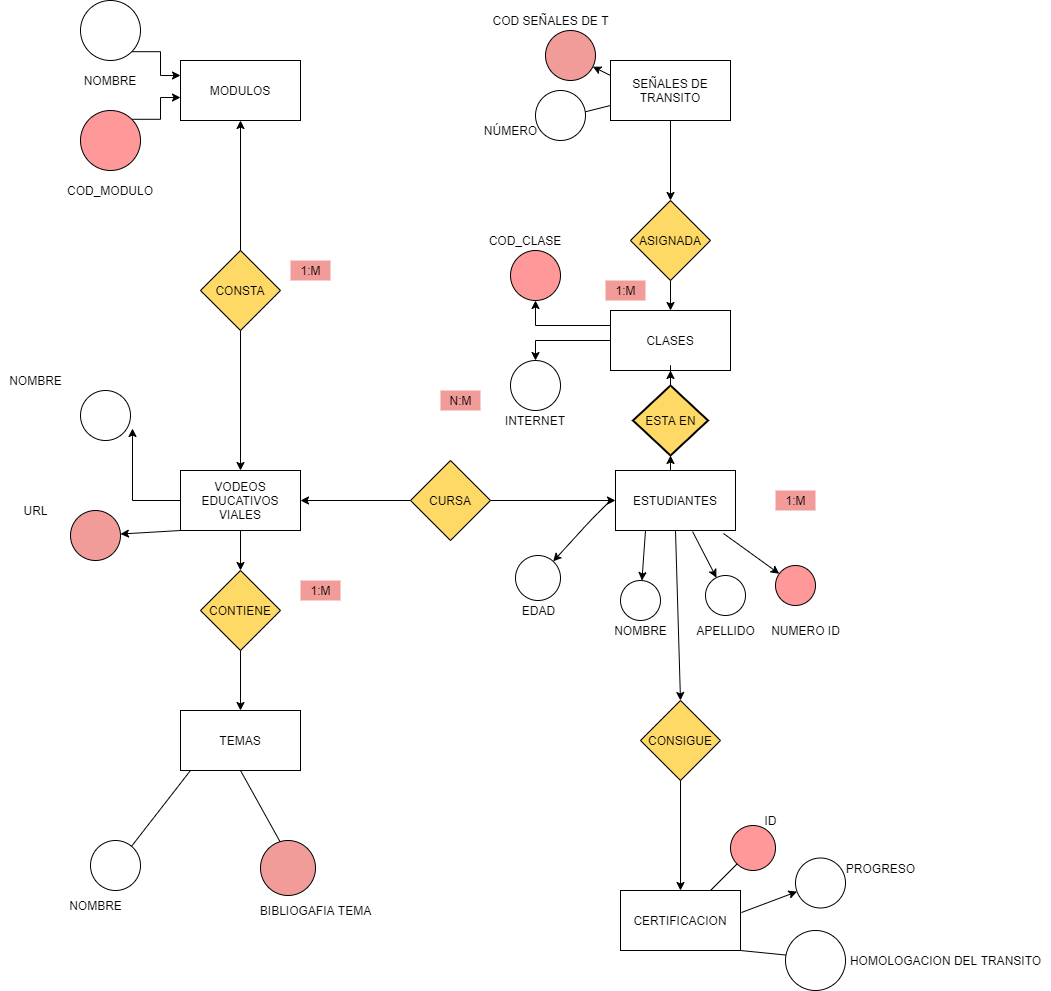

The diagram above was exported from draw.io. Its source (the exported page's mxGraphModel, read from the mxfile embedded in the PNG):
<mxGraphModel dx="1935" dy="450" grid="1" gridSize="10" guides="1" tooltips="1" connect="1" arrows="1" fold="1" page="1" pageScale="1" pageWidth="827" pageHeight="1169" math="0" shadow="0">
  <root>
    <mxCell id="0" />
    <mxCell id="1" parent="0" />
    <mxCell id="D1QVsU2pqHK71WG4-ejC-1" style="edgeStyle=orthogonalEdgeStyle;rounded=0;orthogonalLoop=1;jettySize=auto;html=1;exitX=0.5;exitY=0;exitDx=0;exitDy=0;" edge="1" parent="1" source="nVh4SJZ1uGmN1MCwSX_--3" target="D1QVsU2pqHK71WG4-ejC-2">
      <mxGeometry relative="1" as="geometry">
        <mxPoint x="180" y="180" as="targetPoint" />
      </mxGeometry>
    </mxCell>
    <mxCell id="nVh4SJZ1uGmN1MCwSX_--3" value="CONSTA" style="rhombus;whiteSpace=wrap;html=1;fillColor=#FFD966;" parent="1" vertex="1">
      <mxGeometry x="140" y="270" width="80" height="80" as="geometry" />
    </mxCell>
    <mxCell id="nVh4SJZ1uGmN1MCwSX_--4" value="" style="endArrow=classic;html=1;exitX=0.5;exitY=1;exitDx=0;exitDy=0;entryX=0.5;entryY=0;entryDx=0;entryDy=0;" parent="1" source="nVh4SJZ1uGmN1MCwSX_--3" target="nVh4SJZ1uGmN1MCwSX_--5" edge="1">
      <mxGeometry width="50" height="50" relative="1" as="geometry">
        <mxPoint x="160" y="420" as="sourcePoint" />
        <mxPoint x="180" y="430" as="targetPoint" />
      </mxGeometry>
    </mxCell>
    <mxCell id="FoCCXJua6j9mrHzbBJgL-2" style="edgeStyle=orthogonalEdgeStyle;rounded=0;orthogonalLoop=1;jettySize=auto;html=1;entryX=1.04;entryY=0.76;entryDx=0;entryDy=0;entryPerimeter=0;" parent="1" source="nVh4SJZ1uGmN1MCwSX_--5" target="nVh4SJZ1uGmN1MCwSX_--26" edge="1">
      <mxGeometry relative="1" as="geometry" />
    </mxCell>
    <mxCell id="nVh4SJZ1uGmN1MCwSX_--5" value="VODEOS EDUCATIVOS VIALES" style="rounded=0;whiteSpace=wrap;html=1;" parent="1" vertex="1">
      <mxGeometry x="120" y="490" width="120" height="60" as="geometry" />
    </mxCell>
    <mxCell id="nVh4SJZ1uGmN1MCwSX_--6" value="" style="endArrow=classic;html=1;exitX=0.5;exitY=1;exitDx=0;exitDy=0;entryX=0.5;entryY=0;entryDx=0;entryDy=0;" parent="1" source="nVh4SJZ1uGmN1MCwSX_--5" target="nVh4SJZ1uGmN1MCwSX_--7" edge="1">
      <mxGeometry width="50" height="50" relative="1" as="geometry">
        <mxPoint x="160" y="540" as="sourcePoint" />
        <mxPoint x="180" y="570" as="targetPoint" />
      </mxGeometry>
    </mxCell>
    <mxCell id="nVh4SJZ1uGmN1MCwSX_--7" value="CONTIENE" style="rhombus;whiteSpace=wrap;html=1;fillColor=#FFD966;" parent="1" vertex="1">
      <mxGeometry x="140" y="590" width="80" height="80" as="geometry" />
    </mxCell>
    <mxCell id="nVh4SJZ1uGmN1MCwSX_--8" value="" style="endArrow=classic;html=1;exitX=0.5;exitY=1;exitDx=0;exitDy=0;" parent="1" source="nVh4SJZ1uGmN1MCwSX_--7" edge="1">
      <mxGeometry width="50" height="50" relative="1" as="geometry">
        <mxPoint x="150" y="700" as="sourcePoint" />
        <mxPoint x="180" y="730" as="targetPoint" />
      </mxGeometry>
    </mxCell>
    <mxCell id="nVh4SJZ1uGmN1MCwSX_--9" value="TEMAS" style="rounded=0;whiteSpace=wrap;html=1;" parent="1" vertex="1">
      <mxGeometry x="120" y="730" width="120" height="60" as="geometry" />
    </mxCell>
    <mxCell id="nVh4SJZ1uGmN1MCwSX_--22" value="" style="endArrow=classic;html=1;exitX=0;exitY=1;exitDx=0;exitDy=0;" parent="1" source="nVh4SJZ1uGmN1MCwSX_--5" target="nVh4SJZ1uGmN1MCwSX_--25" edge="1">
      <mxGeometry width="50" height="50" relative="1" as="geometry">
        <mxPoint x="110" y="490" as="sourcePoint" />
        <mxPoint x="40" y="510" as="targetPoint" />
      </mxGeometry>
    </mxCell>
    <mxCell id="nVh4SJZ1uGmN1MCwSX_--23" value="URL" style="text;html=1;align=center;verticalAlign=middle;resizable=0;points=[];autosize=1;" parent="1" vertex="1">
      <mxGeometry x="-45" y="520" width="40" height="20" as="geometry" />
    </mxCell>
    <mxCell id="nVh4SJZ1uGmN1MCwSX_--24" value="NOMBRE" style="text;html=1;align=center;verticalAlign=middle;resizable=0;points=[];autosize=1;" parent="1" vertex="1">
      <mxGeometry x="-60" y="390" width="70" height="20" as="geometry" />
    </mxCell>
    <mxCell id="nVh4SJZ1uGmN1MCwSX_--25" value="" style="ellipse;whiteSpace=wrap;html=1;aspect=fixed;fillColor=#F19C99;" parent="1" vertex="1">
      <mxGeometry x="10" y="530" width="50" height="50" as="geometry" />
    </mxCell>
    <mxCell id="nVh4SJZ1uGmN1MCwSX_--26" value="" style="ellipse;whiteSpace=wrap;html=1;aspect=fixed;fillColor=#FFFFFF;" parent="1" vertex="1">
      <mxGeometry x="20" y="410" width="50" height="50" as="geometry" />
    </mxCell>
    <mxCell id="nVh4SJZ1uGmN1MCwSX_--29" value="" style="endArrow=classic;html=1;exitX=0.083;exitY=1;exitDx=0;exitDy=0;exitPerimeter=0;" parent="1" source="nVh4SJZ1uGmN1MCwSX_--9" edge="1">
      <mxGeometry width="50" height="50" relative="1" as="geometry">
        <mxPoint x="120" y="780" as="sourcePoint" />
        <mxPoint x="60" y="880" as="targetPoint" />
      </mxGeometry>
    </mxCell>
    <mxCell id="nVh4SJZ1uGmN1MCwSX_--30" value="" style="endArrow=classic;html=1;exitX=0.5;exitY=1;exitDx=0;exitDy=0;" parent="1" source="nVh4SJZ1uGmN1MCwSX_--9" edge="1">
      <mxGeometry width="50" height="50" relative="1" as="geometry">
        <mxPoint x="200" y="920" as="sourcePoint" />
        <mxPoint x="230" y="880" as="targetPoint" />
      </mxGeometry>
    </mxCell>
    <mxCell id="nVh4SJZ1uGmN1MCwSX_--31" value="" style="ellipse;whiteSpace=wrap;html=1;aspect=fixed;fillColor=#F19C99;" parent="1" vertex="1">
      <mxGeometry x="200" y="860" width="55" height="55" as="geometry" />
    </mxCell>
    <mxCell id="nVh4SJZ1uGmN1MCwSX_--32" value="" style="ellipse;whiteSpace=wrap;html=1;aspect=fixed;fillColor=#FFFFFF;" parent="1" vertex="1">
      <mxGeometry x="30" y="860" width="50" height="50" as="geometry" />
    </mxCell>
    <mxCell id="nVh4SJZ1uGmN1MCwSX_--33" value="NOMBRE" style="text;html=1;align=center;verticalAlign=middle;resizable=0;points=[];autosize=1;" parent="1" vertex="1">
      <mxGeometry y="915" width="70" height="20" as="geometry" />
    </mxCell>
    <mxCell id="nVh4SJZ1uGmN1MCwSX_--34" value="BIBLIOGAFIA TEMA" style="text;html=1;align=center;verticalAlign=middle;resizable=0;points=[];autosize=1;" parent="1" vertex="1">
      <mxGeometry x="190" y="920" width="130" height="20" as="geometry" />
    </mxCell>
    <mxCell id="nVh4SJZ1uGmN1MCwSX_--35" value="" style="endArrow=classic;html=1;entryX=1;entryY=0.5;entryDx=0;entryDy=0;" parent="1" source="nVh4SJZ1uGmN1MCwSX_--36" target="nVh4SJZ1uGmN1MCwSX_--5" edge="1">
      <mxGeometry width="50" height="50" relative="1" as="geometry">
        <mxPoint x="360" y="460" as="sourcePoint" />
        <mxPoint x="400" y="450" as="targetPoint" />
        <Array as="points" />
      </mxGeometry>
    </mxCell>
    <mxCell id="nVh4SJZ1uGmN1MCwSX_--36" value="CURSA" style="rhombus;whiteSpace=wrap;html=1;fillColor=#FFD966;" parent="1" vertex="1">
      <mxGeometry x="350" y="480" width="80" height="80" as="geometry" />
    </mxCell>
    <mxCell id="nVh4SJZ1uGmN1MCwSX_--37" value="" style="endArrow=classic;html=1;exitX=1;exitY=0.5;exitDx=0;exitDy=0;entryX=0;entryY=0.5;entryDx=0;entryDy=0;" parent="1" source="nVh4SJZ1uGmN1MCwSX_--36" target="nVh4SJZ1uGmN1MCwSX_--41" edge="1">
      <mxGeometry width="50" height="50" relative="1" as="geometry">
        <mxPoint x="440" y="480" as="sourcePoint" />
        <mxPoint x="540" y="490" as="targetPoint" />
      </mxGeometry>
    </mxCell>
    <mxCell id="nVh4SJZ1uGmN1MCwSX_--38" value="1:M" style="text;html=1;align=center;verticalAlign=middle;resizable=0;points=[];autosize=1;fillColor=#F19C99;" parent="1" vertex="1">
      <mxGeometry x="230" y="280" width="40" height="20" as="geometry" />
    </mxCell>
    <mxCell id="nVh4SJZ1uGmN1MCwSX_--39" value="1:M" style="text;html=1;align=center;verticalAlign=middle;resizable=0;points=[];autosize=1;fillColor=#F19C99;" parent="1" vertex="1">
      <mxGeometry x="240" y="600" width="40" height="20" as="geometry" />
    </mxCell>
    <mxCell id="nVh4SJZ1uGmN1MCwSX_--40" value="N:M" style="text;html=1;align=center;verticalAlign=middle;resizable=0;points=[];autosize=1;fillColor=#F19C99;" parent="1" vertex="1">
      <mxGeometry x="380" y="410" width="40" height="20" as="geometry" />
    </mxCell>
    <mxCell id="nVh4SJZ1uGmN1MCwSX_--41" value="ESTUDIANTES" style="rounded=0;whiteSpace=wrap;html=1;fillColor=#FFFFFF;" parent="1" vertex="1">
      <mxGeometry x="555" y="490" width="120" height="60" as="geometry" />
    </mxCell>
    <mxCell id="nVh4SJZ1uGmN1MCwSX_--44" value="" style="endArrow=classic;html=1;exitX=0.642;exitY=1.017;exitDx=0;exitDy=0;exitPerimeter=0;" parent="1" source="nVh4SJZ1uGmN1MCwSX_--41" target="nVh4SJZ1uGmN1MCwSX_--73" edge="1">
      <mxGeometry width="50" height="50" relative="1" as="geometry">
        <mxPoint x="630" y="560" as="sourcePoint" />
        <mxPoint x="650" y="550" as="targetPoint" />
      </mxGeometry>
    </mxCell>
    <mxCell id="nVh4SJZ1uGmN1MCwSX_--45" value="" style="endArrow=classic;html=1;exitX=0.9;exitY=1.05;exitDx=0;exitDy=0;exitPerimeter=0;" parent="1" source="nVh4SJZ1uGmN1MCwSX_--41" target="nVh4SJZ1uGmN1MCwSX_--74" edge="1">
      <mxGeometry width="50" height="50" relative="1" as="geometry">
        <mxPoint x="680" y="550" as="sourcePoint" />
        <mxPoint x="720" y="540" as="targetPoint" />
      </mxGeometry>
    </mxCell>
    <mxCell id="nVh4SJZ1uGmN1MCwSX_--46" value="EDAD" style="text;html=1;align=center;verticalAlign=middle;resizable=0;points=[];autosize=1;" parent="1" vertex="1">
      <mxGeometry x="452.5" y="620" width="50" height="20" as="geometry" />
    </mxCell>
    <mxCell id="nVh4SJZ1uGmN1MCwSX_--47" value="NOMBRE" style="text;html=1;align=center;verticalAlign=middle;resizable=0;points=[];autosize=1;" parent="1" vertex="1">
      <mxGeometry x="545" y="640" width="70" height="20" as="geometry" />
    </mxCell>
    <mxCell id="nVh4SJZ1uGmN1MCwSX_--48" value="APELLIDO" style="text;html=1;align=center;verticalAlign=middle;resizable=0;points=[];autosize=1;" parent="1" vertex="1">
      <mxGeometry x="630" y="640" width="70" height="20" as="geometry" />
    </mxCell>
    <mxCell id="nVh4SJZ1uGmN1MCwSX_--49" value="NUMERO ID" style="text;html=1;align=center;verticalAlign=middle;resizable=0;points=[];autosize=1;" parent="1" vertex="1">
      <mxGeometry x="705" y="640" width="80" height="20" as="geometry" />
    </mxCell>
    <mxCell id="nVh4SJZ1uGmN1MCwSX_--50" value="" style="endArrow=classic;html=1;exitX=0.5;exitY=1;exitDx=0;exitDy=0;" parent="1" source="nVh4SJZ1uGmN1MCwSX_--41" edge="1">
      <mxGeometry width="50" height="50" relative="1" as="geometry">
        <mxPoint x="610" y="520" as="sourcePoint" />
        <mxPoint x="620" y="720" as="targetPoint" />
      </mxGeometry>
    </mxCell>
    <mxCell id="nVh4SJZ1uGmN1MCwSX_--51" value="CONSIGUE" style="rhombus;whiteSpace=wrap;html=1;fillColor=#FFD966;" parent="1" vertex="1">
      <mxGeometry x="580" y="720" width="80" height="80" as="geometry" />
    </mxCell>
    <mxCell id="nVh4SJZ1uGmN1MCwSX_--52" value="" style="endArrow=classic;html=1;exitX=0.5;exitY=1;exitDx=0;exitDy=0;" parent="1" source="nVh4SJZ1uGmN1MCwSX_--51" edge="1">
      <mxGeometry width="50" height="50" relative="1" as="geometry">
        <mxPoint x="590" y="860" as="sourcePoint" />
        <mxPoint x="620" y="910" as="targetPoint" />
      </mxGeometry>
    </mxCell>
    <mxCell id="nVh4SJZ1uGmN1MCwSX_--53" value="CERTIFICACION" style="rounded=0;whiteSpace=wrap;html=1;fillColor=#FFFFFF;" parent="1" vertex="1">
      <mxGeometry x="560" y="910" width="120" height="60" as="geometry" />
    </mxCell>
    <mxCell id="nVh4SJZ1uGmN1MCwSX_--54" value="" style="endArrow=classic;html=1;exitX=1;exitY=1;exitDx=0;exitDy=0;" parent="1" source="nVh4SJZ1uGmN1MCwSX_--53" edge="1">
      <mxGeometry width="50" height="50" relative="1" as="geometry">
        <mxPoint x="700" y="970" as="sourcePoint" />
        <mxPoint x="780" y="980" as="targetPoint" />
      </mxGeometry>
    </mxCell>
    <mxCell id="nVh4SJZ1uGmN1MCwSX_--55" value="" style="endArrow=classic;html=1;" parent="1" edge="1">
      <mxGeometry width="50" height="50" relative="1" as="geometry">
        <mxPoint x="650" y="910" as="sourcePoint" />
        <mxPoint x="700" y="860" as="targetPoint" />
      </mxGeometry>
    </mxCell>
    <mxCell id="nVh4SJZ1uGmN1MCwSX_--57" value="ID" style="text;html=1;align=center;verticalAlign=middle;resizable=0;points=[];autosize=1;" parent="1" vertex="1">
      <mxGeometry x="695" y="830" width="30" height="20" as="geometry" />
    </mxCell>
    <mxCell id="nVh4SJZ1uGmN1MCwSX_--59" value="HOMOLOGACION DEL TRANSITO" style="text;html=1;align=center;verticalAlign=middle;resizable=0;points=[];autosize=1;" parent="1" vertex="1">
      <mxGeometry x="780" y="970" width="210" height="20" as="geometry" />
    </mxCell>
    <mxCell id="FoCCXJua6j9mrHzbBJgL-3" style="edgeStyle=orthogonalEdgeStyle;rounded=0;orthogonalLoop=1;jettySize=auto;html=1;exitX=0.5;exitY=1;exitDx=0;exitDy=0;entryX=0.5;entryY=0;entryDx=0;entryDy=0;" parent="1" source="nVh4SJZ1uGmN1MCwSX_--60" target="FoCCXJua6j9mrHzbBJgL-1" edge="1">
      <mxGeometry relative="1" as="geometry" />
    </mxCell>
    <mxCell id="nVh4SJZ1uGmN1MCwSX_--60" value="ASIGNADA" style="rhombus;whiteSpace=wrap;html=1;fillColor=#FFD966;" parent="1" vertex="1">
      <mxGeometry x="570" y="220" width="80" height="80" as="geometry" />
    </mxCell>
    <mxCell id="nVh4SJZ1uGmN1MCwSX_--62" value="1:M" style="text;html=1;align=center;verticalAlign=middle;resizable=0;points=[];autosize=1;fillColor=#F19C99;" parent="1" vertex="1">
      <mxGeometry x="545" y="300" width="40" height="20" as="geometry" />
    </mxCell>
    <mxCell id="nVh4SJZ1uGmN1MCwSX_--63" value="" style="endArrow=classic;html=1;entryX=0.5;entryY=0;entryDx=0;entryDy=0;" parent="1" target="nVh4SJZ1uGmN1MCwSX_--60" edge="1">
      <mxGeometry width="50" height="50" relative="1" as="geometry">
        <mxPoint x="610" y="140" as="sourcePoint" />
        <mxPoint x="630" y="140" as="targetPoint" />
      </mxGeometry>
    </mxCell>
    <mxCell id="nVh4SJZ1uGmN1MCwSX_--64" value="SEÑALES DE TRANSITO" style="rounded=0;whiteSpace=wrap;html=1;fillColor=#FFFFFF;" parent="1" vertex="1">
      <mxGeometry x="550" y="80" width="120" height="60" as="geometry" />
    </mxCell>
    <mxCell id="nVh4SJZ1uGmN1MCwSX_--65" value="" style="endArrow=classic;html=1;exitX=0;exitY=0.75;exitDx=0;exitDy=0;" parent="1" source="nVh4SJZ1uGmN1MCwSX_--64" edge="1">
      <mxGeometry width="50" height="50" relative="1" as="geometry">
        <mxPoint x="500" y="150" as="sourcePoint" />
        <mxPoint x="490" y="140" as="targetPoint" />
      </mxGeometry>
    </mxCell>
    <mxCell id="nVh4SJZ1uGmN1MCwSX_--66" value="" style="endArrow=classic;html=1;exitX=0;exitY=0.25;exitDx=0;exitDy=0;" parent="1" source="nVh4SJZ1uGmN1MCwSX_--95" edge="1">
      <mxGeometry width="50" height="50" relative="1" as="geometry">
        <mxPoint x="490" y="120" as="sourcePoint" />
        <mxPoint x="500" y="60" as="targetPoint" />
      </mxGeometry>
    </mxCell>
    <mxCell id="nVh4SJZ1uGmN1MCwSX_--67" value="COD SEÑALES DE T&lt;br&gt;" style="text;html=1;align=center;verticalAlign=middle;resizable=0;points=[];autosize=1;" parent="1" vertex="1">
      <mxGeometry x="425" y="30" width="130" height="20" as="geometry" />
    </mxCell>
    <mxCell id="nVh4SJZ1uGmN1MCwSX_--68" value="NÚMERO" style="text;html=1;align=center;verticalAlign=middle;resizable=0;points=[];autosize=1;" parent="1" vertex="1">
      <mxGeometry x="415" y="140" width="70" height="20" as="geometry" />
    </mxCell>
    <mxCell id="nVh4SJZ1uGmN1MCwSX_--69" value="" style="ellipse;whiteSpace=wrap;html=1;aspect=fixed;fillColor=#FFFFFF;" parent="1" vertex="1">
      <mxGeometry x="455" y="575" width="45" height="45" as="geometry" />
    </mxCell>
    <mxCell id="nVh4SJZ1uGmN1MCwSX_--70" value="" style="endArrow=classic;html=1;" parent="1" target="nVh4SJZ1uGmN1MCwSX_--69" edge="1">
      <mxGeometry width="50" height="50" relative="1" as="geometry">
        <mxPoint x="550" y="520" as="sourcePoint" />
        <mxPoint x="530" y="550" as="targetPoint" />
        <Array as="points">
          <mxPoint x="530" y="540" />
        </Array>
      </mxGeometry>
    </mxCell>
    <mxCell id="nVh4SJZ1uGmN1MCwSX_--71" value="" style="ellipse;whiteSpace=wrap;html=1;aspect=fixed;fillColor=#FFFFFF;" parent="1" vertex="1">
      <mxGeometry x="560" y="600" width="40" height="40" as="geometry" />
    </mxCell>
    <mxCell id="nVh4SJZ1uGmN1MCwSX_--72" value="" style="endArrow=classic;html=1;exitX=0.25;exitY=1;exitDx=0;exitDy=0;" parent="1" source="nVh4SJZ1uGmN1MCwSX_--41" target="nVh4SJZ1uGmN1MCwSX_--71" edge="1">
      <mxGeometry width="50" height="50" relative="1" as="geometry">
        <mxPoint x="580" y="490" as="sourcePoint" />
        <mxPoint x="590" y="560" as="targetPoint" />
      </mxGeometry>
    </mxCell>
    <mxCell id="nVh4SJZ1uGmN1MCwSX_--73" value="" style="ellipse;whiteSpace=wrap;html=1;aspect=fixed;fillColor=#FFFFFF;" parent="1" vertex="1">
      <mxGeometry x="645" y="595" width="40" height="40" as="geometry" />
    </mxCell>
    <mxCell id="nVh4SJZ1uGmN1MCwSX_--74" value="" style="ellipse;whiteSpace=wrap;html=1;aspect=fixed;fillColor=#FF9999;" parent="1" vertex="1">
      <mxGeometry x="715" y="585" width="40" height="40" as="geometry" />
    </mxCell>
    <mxCell id="nVh4SJZ1uGmN1MCwSX_--75" value="" style="ellipse;whiteSpace=wrap;html=1;aspect=fixed;fillColor=#FF9999;" parent="1" vertex="1">
      <mxGeometry x="670" y="845" width="45" height="45" as="geometry" />
    </mxCell>
    <mxCell id="nVh4SJZ1uGmN1MCwSX_--76" value="" style="ellipse;whiteSpace=wrap;html=1;aspect=fixed;fillColor=#FFFFFF;" parent="1" vertex="1">
      <mxGeometry x="735" y="877.5" width="50" height="50" as="geometry" />
    </mxCell>
    <mxCell id="nVh4SJZ1uGmN1MCwSX_--77" value="" style="endArrow=classic;html=1;exitX=1.008;exitY=0.367;exitDx=0;exitDy=0;exitPerimeter=0;" parent="1" source="nVh4SJZ1uGmN1MCwSX_--53" target="nVh4SJZ1uGmN1MCwSX_--76" edge="1">
      <mxGeometry width="50" height="50" relative="1" as="geometry">
        <mxPoint x="680.96" y="932.02" as="sourcePoint" />
        <mxPoint x="780" y="900" as="targetPoint" />
      </mxGeometry>
    </mxCell>
    <mxCell id="nVh4SJZ1uGmN1MCwSX_--78" value="PROGRESO" style="text;html=1;align=center;verticalAlign=middle;resizable=0;points=[];autosize=1;" parent="1" vertex="1">
      <mxGeometry x="780" y="877.5" width="80" height="20" as="geometry" />
    </mxCell>
    <mxCell id="nVh4SJZ1uGmN1MCwSX_--82" value="" style="ellipse;whiteSpace=wrap;html=1;aspect=fixed;fillColor=#FFFFFF;" parent="1" vertex="1">
      <mxGeometry x="725" y="950" width="60" height="60" as="geometry" />
    </mxCell>
    <mxCell id="nVh4SJZ1uGmN1MCwSX_--93" value="1:M" style="text;html=1;align=center;verticalAlign=middle;resizable=0;points=[];autosize=1;fillColor=#F19C99;" parent="1" vertex="1">
      <mxGeometry x="715" y="510" width="40" height="20" as="geometry" />
    </mxCell>
    <mxCell id="nVh4SJZ1uGmN1MCwSX_--94" value="" style="ellipse;whiteSpace=wrap;html=1;aspect=fixed;fillColor=#FFFFFF;" parent="1" vertex="1">
      <mxGeometry x="475" y="110" width="50" height="50" as="geometry" />
    </mxCell>
    <mxCell id="nVh4SJZ1uGmN1MCwSX_--95" value="" style="ellipse;whiteSpace=wrap;html=1;aspect=fixed;fillColor=#F19C99;" parent="1" vertex="1">
      <mxGeometry x="485" y="50" width="50" height="50" as="geometry" />
    </mxCell>
    <mxCell id="nVh4SJZ1uGmN1MCwSX_--96" value="" style="endArrow=classic;html=1;exitX=0;exitY=0.25;exitDx=0;exitDy=0;" parent="1" source="nVh4SJZ1uGmN1MCwSX_--64" target="nVh4SJZ1uGmN1MCwSX_--95" edge="1">
      <mxGeometry width="50" height="50" relative="1" as="geometry">
        <mxPoint x="550" y="95" as="sourcePoint" />
        <mxPoint x="500" y="60" as="targetPoint" />
      </mxGeometry>
    </mxCell>
    <mxCell id="FoCCXJua6j9mrHzbBJgL-11" style="edgeStyle=orthogonalEdgeStyle;rounded=0;orthogonalLoop=1;jettySize=auto;html=1;exitX=0;exitY=0.25;exitDx=0;exitDy=0;entryX=0.5;entryY=1;entryDx=0;entryDy=0;" parent="1" source="FoCCXJua6j9mrHzbBJgL-1" target="FoCCXJua6j9mrHzbBJgL-5" edge="1">
      <mxGeometry relative="1" as="geometry" />
    </mxCell>
    <mxCell id="FoCCXJua6j9mrHzbBJgL-12" style="edgeStyle=orthogonalEdgeStyle;rounded=0;orthogonalLoop=1;jettySize=auto;html=1;exitX=0;exitY=0.5;exitDx=0;exitDy=0;entryX=0.5;entryY=0;entryDx=0;entryDy=0;" parent="1" source="FoCCXJua6j9mrHzbBJgL-1" target="FoCCXJua6j9mrHzbBJgL-9" edge="1">
      <mxGeometry relative="1" as="geometry" />
    </mxCell>
    <mxCell id="FoCCXJua6j9mrHzbBJgL-1" value="CLASES" style="rounded=0;whiteSpace=wrap;html=1;fillColor=#FFFFFF;" parent="1" vertex="1">
      <mxGeometry x="550" y="330" width="120" height="60" as="geometry" />
    </mxCell>
    <mxCell id="FoCCXJua6j9mrHzbBJgL-5" value="" style="ellipse;whiteSpace=wrap;html=1;aspect=fixed;fillColor=#FF9999;" parent="1" vertex="1">
      <mxGeometry x="450" y="270" width="50" height="50" as="geometry" />
    </mxCell>
    <mxCell id="FoCCXJua6j9mrHzbBJgL-8" value="COD_CLASE&lt;br&gt;" style="text;html=1;strokeColor=none;fillColor=none;align=center;verticalAlign=middle;whiteSpace=wrap;rounded=0;" parent="1" vertex="1">
      <mxGeometry x="445" y="250" width="40" height="20" as="geometry" />
    </mxCell>
    <mxCell id="FoCCXJua6j9mrHzbBJgL-9" value="" style="ellipse;whiteSpace=wrap;html=1;aspect=fixed;fillColor=#FFFFFF;" parent="1" vertex="1">
      <mxGeometry x="450" y="380" width="50" height="50" as="geometry" />
    </mxCell>
    <mxCell id="FoCCXJua6j9mrHzbBJgL-13" value="INTERNET&lt;br&gt;" style="text;html=1;strokeColor=none;fillColor=none;align=center;verticalAlign=middle;whiteSpace=wrap;rounded=0;" parent="1" vertex="1">
      <mxGeometry x="455" y="430" width="40" height="20" as="geometry" />
    </mxCell>
    <mxCell id="FoCCXJua6j9mrHzbBJgL-16" style="edgeStyle=orthogonalEdgeStyle;rounded=0;orthogonalLoop=1;jettySize=auto;html=1;exitX=0.5;exitY=0;exitDx=0;exitDy=0;exitPerimeter=0;" parent="1" source="FoCCXJua6j9mrHzbBJgL-14" target="FoCCXJua6j9mrHzbBJgL-1" edge="1">
      <mxGeometry relative="1" as="geometry" />
    </mxCell>
    <mxCell id="FoCCXJua6j9mrHzbBJgL-14" value="ESTA EN" style="strokeWidth=2;html=1;shape=mxgraph.flowchart.decision;whiteSpace=wrap;fillColor=#FFD966;" parent="1" vertex="1">
      <mxGeometry x="572.5" y="405" width="75" height="70" as="geometry" />
    </mxCell>
    <mxCell id="FoCCXJua6j9mrHzbBJgL-15" style="edgeStyle=orthogonalEdgeStyle;rounded=0;orthogonalLoop=1;jettySize=auto;html=1;exitX=0.5;exitY=0;exitDx=0;exitDy=0;entryX=0.5;entryY=1;entryDx=0;entryDy=0;" parent="1" source="nVh4SJZ1uGmN1MCwSX_--41" target="FoCCXJua6j9mrHzbBJgL-14" edge="1">
      <mxGeometry relative="1" as="geometry">
        <mxPoint x="615" y="490" as="sourcePoint" />
        <mxPoint x="610" y="390" as="targetPoint" />
      </mxGeometry>
    </mxCell>
    <mxCell id="D1QVsU2pqHK71WG4-ejC-2" value="MODULOS" style="rounded=0;whiteSpace=wrap;html=1;" vertex="1" parent="1">
      <mxGeometry x="120" y="80" width="120" height="60" as="geometry" />
    </mxCell>
    <mxCell id="D1QVsU2pqHK71WG4-ejC-5" style="edgeStyle=orthogonalEdgeStyle;rounded=0;orthogonalLoop=1;jettySize=auto;html=1;exitX=1;exitY=1;exitDx=0;exitDy=0;entryX=0;entryY=0.25;entryDx=0;entryDy=0;" edge="1" parent="1" source="D1QVsU2pqHK71WG4-ejC-4" target="D1QVsU2pqHK71WG4-ejC-2">
      <mxGeometry relative="1" as="geometry" />
    </mxCell>
    <mxCell id="D1QVsU2pqHK71WG4-ejC-4" value="" style="ellipse;whiteSpace=wrap;html=1;aspect=fixed;" vertex="1" parent="1">
      <mxGeometry x="20" y="20" width="60" height="60" as="geometry" />
    </mxCell>
    <mxCell id="D1QVsU2pqHK71WG4-ejC-7" style="edgeStyle=orthogonalEdgeStyle;rounded=0;orthogonalLoop=1;jettySize=auto;html=1;exitX=1;exitY=0;exitDx=0;exitDy=0;entryX=0;entryY=0.617;entryDx=0;entryDy=0;entryPerimeter=0;" edge="1" parent="1" source="D1QVsU2pqHK71WG4-ejC-6" target="D1QVsU2pqHK71WG4-ejC-2">
      <mxGeometry relative="1" as="geometry" />
    </mxCell>
    <mxCell id="D1QVsU2pqHK71WG4-ejC-6" value="" style="ellipse;whiteSpace=wrap;html=1;aspect=fixed;fillColor=#FF9999;" vertex="1" parent="1">
      <mxGeometry x="20" y="130" width="60" height="60" as="geometry" />
    </mxCell>
    <mxCell id="D1QVsU2pqHK71WG4-ejC-8" value="COD_MODULO&lt;br&gt;" style="text;html=1;strokeColor=none;fillColor=none;align=center;verticalAlign=middle;whiteSpace=wrap;rounded=0;" vertex="1" parent="1">
      <mxGeometry x="30" y="200" width="40" height="20" as="geometry" />
    </mxCell>
    <mxCell id="D1QVsU2pqHK71WG4-ejC-9" value="NOMBRE&lt;br&gt;" style="text;html=1;strokeColor=none;fillColor=none;align=center;verticalAlign=middle;whiteSpace=wrap;rounded=0;" vertex="1" parent="1">
      <mxGeometry x="30" y="90" width="40" height="20" as="geometry" />
    </mxCell>
  </root>
</mxGraphModel>